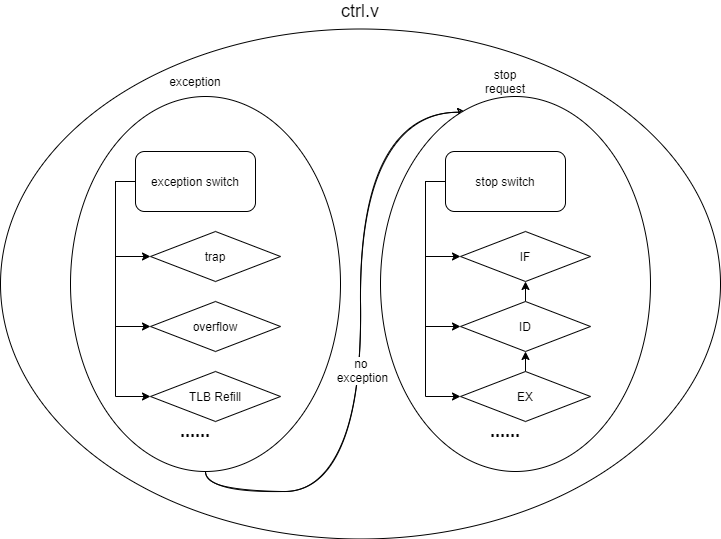

The diagram above was exported from draw.io. Its source (the exported page's mxGraphModel, read from the mxfile embedded in the PNG):
<mxGraphModel dx="1037" dy="579" grid="1" gridSize="10" guides="1" tooltips="1" connect="1" arrows="1" fold="1" page="1" pageScale="1" pageWidth="827" pageHeight="1169" math="0" shadow="0">
  <root>
    <mxCell id="0" />
    <mxCell id="1" parent="0" />
    <mxCell id="ksu35047Bc-vEjDfq2YX-1" value="" style="ellipse;whiteSpace=wrap;html=1;" vertex="1" parent="1">
      <mxGeometry x="20" y="37.5" width="720" height="510" as="geometry" />
    </mxCell>
    <mxCell id="ksu35047Bc-vEjDfq2YX-3" value="&lt;font style=&quot;font-size: 18px&quot;&gt;ctrl.v&lt;/font&gt;" style="text;html=1;strokeColor=none;fillColor=none;align=center;verticalAlign=middle;whiteSpace=wrap;rounded=0;" vertex="1" parent="1">
      <mxGeometry x="360" y="10" width="40" height="20" as="geometry" />
    </mxCell>
    <mxCell id="ksu35047Bc-vEjDfq2YX-41" style="edgeStyle=orthogonalEdgeStyle;curved=1;sketch=1;orthogonalLoop=1;jettySize=auto;html=1;exitX=0.5;exitY=1;exitDx=0;exitDy=0;entryX=0.316;entryY=0.042;entryDx=0;entryDy=0;entryPerimeter=0;" edge="1" parent="1" source="ksu35047Bc-vEjDfq2YX-4" target="ksu35047Bc-vEjDfq2YX-26">
      <mxGeometry relative="1" as="geometry" />
    </mxCell>
    <mxCell id="ksu35047Bc-vEjDfq2YX-42" value="Text" style="edgeLabel;html=1;align=center;verticalAlign=middle;resizable=0;points=[];" vertex="1" connectable="0" parent="ksu35047Bc-vEjDfq2YX-41">
      <mxGeometry x="-0.3648" y="26" relative="1" as="geometry">
        <mxPoint x="26" y="-87" as="offset" />
      </mxGeometry>
    </mxCell>
    <mxCell id="ksu35047Bc-vEjDfq2YX-44" value="no &lt;br&gt;exception" style="edgeLabel;html=1;align=center;verticalAlign=middle;resizable=0;points=[];" vertex="1" connectable="0" parent="ksu35047Bc-vEjDfq2YX-41">
      <mxGeometry x="-0.0991" y="-1" relative="1" as="geometry">
        <mxPoint as="offset" />
      </mxGeometry>
    </mxCell>
    <mxCell id="ksu35047Bc-vEjDfq2YX-4" value="" style="ellipse;whiteSpace=wrap;html=1;" vertex="1" parent="1">
      <mxGeometry x="90" y="105" width="270" height="375" as="geometry" />
    </mxCell>
    <mxCell id="ksu35047Bc-vEjDfq2YX-8" value="exception" style="text;html=1;strokeColor=none;fillColor=none;align=center;verticalAlign=middle;whiteSpace=wrap;rounded=0;" vertex="1" parent="1">
      <mxGeometry x="195" y="80" width="40" height="20" as="geometry" />
    </mxCell>
    <mxCell id="ksu35047Bc-vEjDfq2YX-17" style="edgeStyle=orthogonalEdgeStyle;rounded=0;orthogonalLoop=1;jettySize=auto;html=1;exitX=0;exitY=0.5;exitDx=0;exitDy=0;entryX=0;entryY=0.5;entryDx=0;entryDy=0;" edge="1" parent="1" source="ksu35047Bc-vEjDfq2YX-9" target="ksu35047Bc-vEjDfq2YX-16">
      <mxGeometry relative="1" as="geometry" />
    </mxCell>
    <mxCell id="ksu35047Bc-vEjDfq2YX-22" style="edgeStyle=orthogonalEdgeStyle;rounded=0;orthogonalLoop=1;jettySize=auto;html=1;exitX=0;exitY=0.5;exitDx=0;exitDy=0;entryX=0;entryY=0.5;entryDx=0;entryDy=0;" edge="1" parent="1" source="ksu35047Bc-vEjDfq2YX-9" target="ksu35047Bc-vEjDfq2YX-19">
      <mxGeometry relative="1" as="geometry" />
    </mxCell>
    <mxCell id="ksu35047Bc-vEjDfq2YX-24" style="edgeStyle=orthogonalEdgeStyle;rounded=0;orthogonalLoop=1;jettySize=auto;html=1;exitX=0;exitY=0.5;exitDx=0;exitDy=0;entryX=0;entryY=0.5;entryDx=0;entryDy=0;" edge="1" parent="1" source="ksu35047Bc-vEjDfq2YX-9" target="ksu35047Bc-vEjDfq2YX-23">
      <mxGeometry relative="1" as="geometry" />
    </mxCell>
    <mxCell id="ksu35047Bc-vEjDfq2YX-9" value="exception switch" style="rounded=1;whiteSpace=wrap;html=1;" vertex="1" parent="1">
      <mxGeometry x="155" y="160" width="120" height="60" as="geometry" />
    </mxCell>
    <mxCell id="ksu35047Bc-vEjDfq2YX-16" value="trap" style="rhombus;whiteSpace=wrap;html=1;" vertex="1" parent="1">
      <mxGeometry x="170" y="240" width="130" height="50" as="geometry" />
    </mxCell>
    <mxCell id="ksu35047Bc-vEjDfq2YX-19" value="overflow" style="rhombus;whiteSpace=wrap;html=1;" vertex="1" parent="1">
      <mxGeometry x="170" y="310" width="130" height="50" as="geometry" />
    </mxCell>
    <mxCell id="ksu35047Bc-vEjDfq2YX-23" value="TLB Refill" style="rhombus;whiteSpace=wrap;html=1;" vertex="1" parent="1">
      <mxGeometry x="170" y="380" width="130" height="50" as="geometry" />
    </mxCell>
    <mxCell id="ksu35047Bc-vEjDfq2YX-25" value="&lt;font style=&quot;font-size: 18px&quot;&gt;&lt;b&gt;......&lt;/b&gt;&lt;/font&gt;" style="text;html=1;strokeColor=none;fillColor=none;align=center;verticalAlign=middle;whiteSpace=wrap;rounded=0;" vertex="1" parent="1">
      <mxGeometry x="195" y="430" width="40" height="20" as="geometry" />
    </mxCell>
    <mxCell id="ksu35047Bc-vEjDfq2YX-26" value="" style="ellipse;whiteSpace=wrap;html=1;" vertex="1" parent="1">
      <mxGeometry x="400" y="105" width="270" height="375" as="geometry" />
    </mxCell>
    <mxCell id="ksu35047Bc-vEjDfq2YX-27" value="stop request" style="text;html=1;strokeColor=none;fillColor=none;align=center;verticalAlign=middle;whiteSpace=wrap;rounded=0;" vertex="1" parent="1">
      <mxGeometry x="505" y="80" width="40" height="20" as="geometry" />
    </mxCell>
    <mxCell id="ksu35047Bc-vEjDfq2YX-28" style="edgeStyle=orthogonalEdgeStyle;rounded=0;orthogonalLoop=1;jettySize=auto;html=1;exitX=0;exitY=0.5;exitDx=0;exitDy=0;entryX=0;entryY=0.5;entryDx=0;entryDy=0;" edge="1" parent="1" source="ksu35047Bc-vEjDfq2YX-31" target="ksu35047Bc-vEjDfq2YX-32">
      <mxGeometry relative="1" as="geometry" />
    </mxCell>
    <mxCell id="ksu35047Bc-vEjDfq2YX-29" style="edgeStyle=orthogonalEdgeStyle;rounded=0;orthogonalLoop=1;jettySize=auto;html=1;exitX=0;exitY=0.5;exitDx=0;exitDy=0;entryX=0;entryY=0.5;entryDx=0;entryDy=0;" edge="1" parent="1" source="ksu35047Bc-vEjDfq2YX-31" target="ksu35047Bc-vEjDfq2YX-33">
      <mxGeometry relative="1" as="geometry" />
    </mxCell>
    <mxCell id="ksu35047Bc-vEjDfq2YX-30" style="edgeStyle=orthogonalEdgeStyle;rounded=0;orthogonalLoop=1;jettySize=auto;html=1;exitX=0;exitY=0.5;exitDx=0;exitDy=0;entryX=0;entryY=0.5;entryDx=0;entryDy=0;" edge="1" parent="1" source="ksu35047Bc-vEjDfq2YX-31" target="ksu35047Bc-vEjDfq2YX-34">
      <mxGeometry relative="1" as="geometry" />
    </mxCell>
    <mxCell id="ksu35047Bc-vEjDfq2YX-31" value="stop switch" style="rounded=1;whiteSpace=wrap;html=1;" vertex="1" parent="1">
      <mxGeometry x="465" y="160" width="120" height="60" as="geometry" />
    </mxCell>
    <mxCell id="ksu35047Bc-vEjDfq2YX-32" value="IF" style="rhombus;whiteSpace=wrap;html=1;" vertex="1" parent="1">
      <mxGeometry x="480" y="240" width="130" height="50" as="geometry" />
    </mxCell>
    <mxCell id="ksu35047Bc-vEjDfq2YX-37" style="edgeStyle=orthogonalEdgeStyle;curved=1;orthogonalLoop=1;jettySize=auto;html=1;exitX=0.5;exitY=0;exitDx=0;exitDy=0;entryX=0.5;entryY=1;entryDx=0;entryDy=0;" edge="1" parent="1" source="ksu35047Bc-vEjDfq2YX-33" target="ksu35047Bc-vEjDfq2YX-32">
      <mxGeometry relative="1" as="geometry" />
    </mxCell>
    <mxCell id="ksu35047Bc-vEjDfq2YX-33" value="ID" style="rhombus;whiteSpace=wrap;html=1;" vertex="1" parent="1">
      <mxGeometry x="480" y="310" width="130" height="50" as="geometry" />
    </mxCell>
    <mxCell id="ksu35047Bc-vEjDfq2YX-36" style="edgeStyle=orthogonalEdgeStyle;curved=1;orthogonalLoop=1;jettySize=auto;html=1;exitX=0.5;exitY=0;exitDx=0;exitDy=0;entryX=0.5;entryY=1;entryDx=0;entryDy=0;" edge="1" parent="1" source="ksu35047Bc-vEjDfq2YX-34" target="ksu35047Bc-vEjDfq2YX-33">
      <mxGeometry relative="1" as="geometry" />
    </mxCell>
    <mxCell id="ksu35047Bc-vEjDfq2YX-34" value="EX" style="rhombus;whiteSpace=wrap;html=1;" vertex="1" parent="1">
      <mxGeometry x="480" y="380" width="130" height="50" as="geometry" />
    </mxCell>
    <mxCell id="ksu35047Bc-vEjDfq2YX-35" value="&lt;font style=&quot;font-size: 18px&quot;&gt;&lt;b&gt;......&lt;/b&gt;&lt;/font&gt;" style="text;html=1;strokeColor=none;fillColor=none;align=center;verticalAlign=middle;whiteSpace=wrap;rounded=0;" vertex="1" parent="1">
      <mxGeometry x="505" y="430" width="40" height="20" as="geometry" />
    </mxCell>
  </root>
</mxGraphModel>